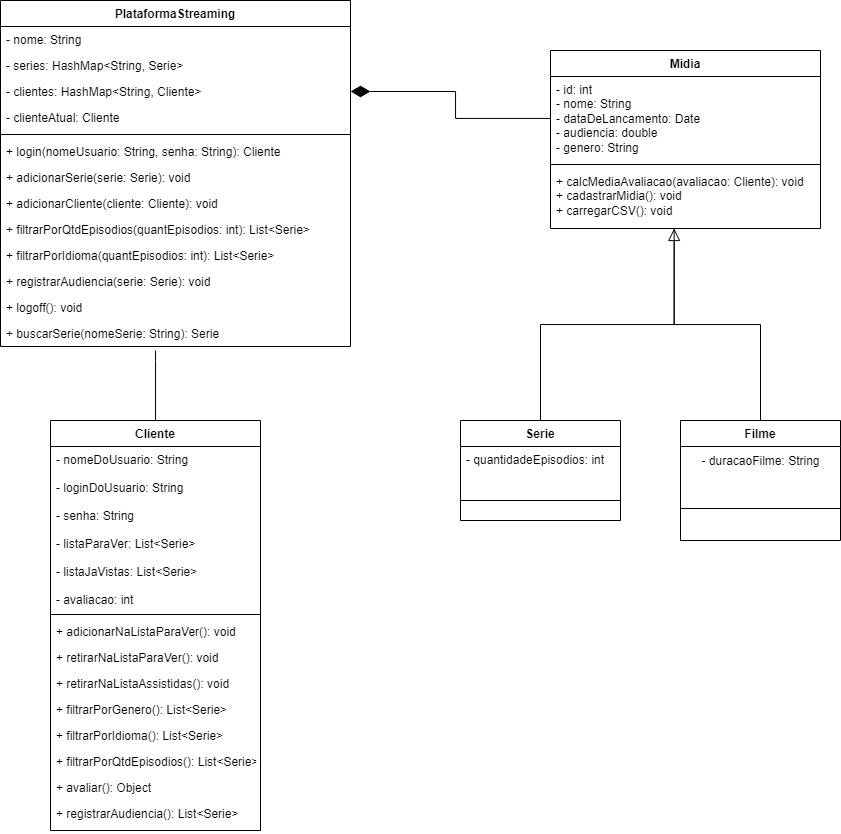

The diagram above was exported from draw.io. Its source (the exported page's mxGraphModel, read from the mxfile embedded in the PNG):
<mxGraphModel dx="1862" dy="569" grid="1" gridSize="10" guides="1" tooltips="1" connect="1" arrows="1" fold="1" page="1" pageScale="1" pageWidth="827" pageHeight="1169" math="0" shadow="0">
  <root>
    <mxCell id="0" />
    <mxCell id="1" parent="0" />
    <mxCell id="qoW6hOR56rgV1oEy2TSz-57" style="edgeStyle=orthogonalEdgeStyle;rounded=0;orthogonalLoop=1;jettySize=auto;html=1;entryX=0.458;entryY=1;entryDx=0;entryDy=0;entryPerimeter=0;endArrow=block;endFill=0;endSize=10;" edge="1" parent="1" source="qoW6hOR56rgV1oEy2TSz-1" target="qoW6hOR56rgV1oEy2TSz-55">
      <mxGeometry relative="1" as="geometry" />
    </mxCell>
    <mxCell id="qoW6hOR56rgV1oEy2TSz-1" value="Serie" style="swimlane;fontStyle=1;align=center;verticalAlign=top;childLayout=stackLayout;horizontal=1;startSize=26;horizontalStack=0;resizeParent=1;resizeParentMax=0;resizeLast=0;collapsible=1;marginBottom=0;" vertex="1" parent="1">
      <mxGeometry x="420" y="510" width="160" height="100" as="geometry" />
    </mxCell>
    <mxCell id="qoW6hOR56rgV1oEy2TSz-5" value="- quantidadeEpisodios: int" style="text;strokeColor=none;fillColor=none;align=left;verticalAlign=top;spacingLeft=4;spacingRight=4;overflow=hidden;rotatable=0;points=[[0,0.5],[1,0.5]];portConstraint=eastwest;" vertex="1" parent="qoW6hOR56rgV1oEy2TSz-1">
      <mxGeometry y="26" width="160" height="34" as="geometry" />
    </mxCell>
    <mxCell id="qoW6hOR56rgV1oEy2TSz-6" value="" style="line;strokeWidth=1;fillColor=none;align=left;verticalAlign=middle;spacingTop=-1;spacingLeft=3;spacingRight=3;rotatable=0;labelPosition=right;points=[];portConstraint=eastwest;strokeColor=inherit;" vertex="1" parent="qoW6hOR56rgV1oEy2TSz-1">
      <mxGeometry y="60" width="160" height="40" as="geometry" />
    </mxCell>
    <mxCell id="qoW6hOR56rgV1oEy2TSz-56" style="edgeStyle=orthogonalEdgeStyle;rounded=0;orthogonalLoop=1;jettySize=auto;html=1;entryX=0.458;entryY=1;entryDx=0;entryDy=0;entryPerimeter=0;endArrow=none;endFill=0;" edge="1" parent="1" source="qoW6hOR56rgV1oEy2TSz-7" target="qoW6hOR56rgV1oEy2TSz-55">
      <mxGeometry relative="1" as="geometry" />
    </mxCell>
    <mxCell id="qoW6hOR56rgV1oEy2TSz-7" value="Filme" style="swimlane;fontStyle=1;align=center;verticalAlign=top;childLayout=stackLayout;horizontal=1;startSize=26;horizontalStack=0;resizeParent=1;resizeParentMax=0;resizeLast=0;collapsible=1;marginBottom=0;" vertex="1" parent="1">
      <mxGeometry x="640" y="510" width="160" height="120" as="geometry" />
    </mxCell>
    <mxCell id="qoW6hOR56rgV1oEy2TSz-61" value="- duracaoFilme: String" style="text;html=1;align=center;verticalAlign=middle;resizable=0;points=[];autosize=1;strokeColor=none;fillColor=none;" vertex="1" parent="qoW6hOR56rgV1oEy2TSz-7">
      <mxGeometry y="26" width="160" height="30" as="geometry" />
    </mxCell>
    <mxCell id="qoW6hOR56rgV1oEy2TSz-9" value="" style="line;strokeWidth=1;fillColor=none;align=left;verticalAlign=middle;spacingTop=-1;spacingLeft=3;spacingRight=3;rotatable=0;labelPosition=right;points=[];portConstraint=eastwest;strokeColor=inherit;" vertex="1" parent="qoW6hOR56rgV1oEy2TSz-7">
      <mxGeometry y="56" width="160" height="64" as="geometry" />
    </mxCell>
    <mxCell id="qoW6hOR56rgV1oEy2TSz-58" style="edgeStyle=orthogonalEdgeStyle;rounded=0;orthogonalLoop=1;jettySize=auto;html=1;entryX=0.443;entryY=1.154;entryDx=0;entryDy=0;entryPerimeter=0;endArrow=none;endFill=0;endSize=16;" edge="1" parent="1" source="qoW6hOR56rgV1oEy2TSz-10" target="qoW6hOR56rgV1oEy2TSz-34">
      <mxGeometry relative="1" as="geometry">
        <Array as="points">
          <mxPoint x="115" y="450" />
          <mxPoint x="115" y="450" />
        </Array>
      </mxGeometry>
    </mxCell>
    <mxCell id="qoW6hOR56rgV1oEy2TSz-10" value="Cliente&#10;" style="swimlane;fontStyle=1;align=center;verticalAlign=top;childLayout=stackLayout;horizontal=1;startSize=26;horizontalStack=0;resizeParent=1;resizeParentMax=0;resizeLast=0;collapsible=1;marginBottom=0;" vertex="1" parent="1">
      <mxGeometry x="10" y="510" width="210" height="410" as="geometry" />
    </mxCell>
    <mxCell id="qoW6hOR56rgV1oEy2TSz-11" value="- nomeDoUsuario: String&#10;&#10;- loginDoUsuario: String&#10;&#10;- senha: String&#10;&#10;- listaParaVer: List&lt;Serie&gt;&#10;&#10;- listaJaVistas: List&lt;Serie&gt;&#10;&#10;- avaliacao: int" style="text;strokeColor=none;fillColor=none;align=left;verticalAlign=top;spacingLeft=4;spacingRight=4;overflow=hidden;rotatable=0;points=[[0,0.5],[1,0.5]];portConstraint=eastwest;" vertex="1" parent="qoW6hOR56rgV1oEy2TSz-10">
      <mxGeometry y="26" width="210" height="164" as="geometry" />
    </mxCell>
    <mxCell id="qoW6hOR56rgV1oEy2TSz-12" value="" style="line;strokeWidth=1;fillColor=none;align=left;verticalAlign=middle;spacingTop=-1;spacingLeft=3;spacingRight=3;rotatable=0;labelPosition=right;points=[];portConstraint=eastwest;strokeColor=inherit;" vertex="1" parent="qoW6hOR56rgV1oEy2TSz-10">
      <mxGeometry y="190" width="210" height="8" as="geometry" />
    </mxCell>
    <mxCell id="qoW6hOR56rgV1oEy2TSz-13" value="+ adicionarNaListaParaVer(): void" style="text;strokeColor=none;fillColor=none;align=left;verticalAlign=top;spacingLeft=4;spacingRight=4;overflow=hidden;rotatable=0;points=[[0,0.5],[1,0.5]];portConstraint=eastwest;" vertex="1" parent="qoW6hOR56rgV1oEy2TSz-10">
      <mxGeometry y="198" width="210" height="26" as="geometry" />
    </mxCell>
    <mxCell id="qoW6hOR56rgV1oEy2TSz-14" value="+ retirarNaListaParaVer(): void" style="text;strokeColor=none;fillColor=none;align=left;verticalAlign=top;spacingLeft=4;spacingRight=4;overflow=hidden;rotatable=0;points=[[0,0.5],[1,0.5]];portConstraint=eastwest;" vertex="1" parent="qoW6hOR56rgV1oEy2TSz-10">
      <mxGeometry y="224" width="210" height="26" as="geometry" />
    </mxCell>
    <mxCell id="qoW6hOR56rgV1oEy2TSz-16" value="+ retirarNaListaAssistidas(): void" style="text;strokeColor=none;fillColor=none;align=left;verticalAlign=top;spacingLeft=4;spacingRight=4;overflow=hidden;rotatable=0;points=[[0,0.5],[1,0.5]];portConstraint=eastwest;" vertex="1" parent="qoW6hOR56rgV1oEy2TSz-10">
      <mxGeometry y="250" width="210" height="26" as="geometry" />
    </mxCell>
    <mxCell id="qoW6hOR56rgV1oEy2TSz-17" value="+ filtrarPorGenero(): List&lt;Serie&gt;" style="text;strokeColor=none;fillColor=none;align=left;verticalAlign=top;spacingLeft=4;spacingRight=4;overflow=hidden;rotatable=0;points=[[0,0.5],[1,0.5]];portConstraint=eastwest;" vertex="1" parent="qoW6hOR56rgV1oEy2TSz-10">
      <mxGeometry y="276" width="210" height="26" as="geometry" />
    </mxCell>
    <mxCell id="qoW6hOR56rgV1oEy2TSz-18" value="+ filtrarPorIdioma(): List&lt;Serie&gt;" style="text;strokeColor=none;fillColor=none;align=left;verticalAlign=top;spacingLeft=4;spacingRight=4;overflow=hidden;rotatable=0;points=[[0,0.5],[1,0.5]];portConstraint=eastwest;" vertex="1" parent="qoW6hOR56rgV1oEy2TSz-10">
      <mxGeometry y="302" width="210" height="26" as="geometry" />
    </mxCell>
    <mxCell id="qoW6hOR56rgV1oEy2TSz-19" value="+ filtrarPorQtdEpisodios(): List&lt;Serie&gt;" style="text;strokeColor=none;fillColor=none;align=left;verticalAlign=top;spacingLeft=4;spacingRight=4;overflow=hidden;rotatable=0;points=[[0,0.5],[1,0.5]];portConstraint=eastwest;" vertex="1" parent="qoW6hOR56rgV1oEy2TSz-10">
      <mxGeometry y="328" width="210" height="26" as="geometry" />
    </mxCell>
    <mxCell id="qoW6hOR56rgV1oEy2TSz-48" value="+ avaliar(): Object" style="text;strokeColor=none;fillColor=none;align=left;verticalAlign=top;spacingLeft=4;spacingRight=4;overflow=hidden;rotatable=0;points=[[0,0.5],[1,0.5]];portConstraint=eastwest;" vertex="1" parent="qoW6hOR56rgV1oEy2TSz-10">
      <mxGeometry y="354" width="210" height="26" as="geometry" />
    </mxCell>
    <mxCell id="qoW6hOR56rgV1oEy2TSz-20" value="+ registrarAudiencia(): List&lt;Serie&gt;" style="text;strokeColor=none;fillColor=none;align=left;verticalAlign=top;spacingLeft=4;spacingRight=4;overflow=hidden;rotatable=0;points=[[0,0.5],[1,0.5]];portConstraint=eastwest;" vertex="1" parent="qoW6hOR56rgV1oEy2TSz-10">
      <mxGeometry y="380" width="210" height="30" as="geometry" />
    </mxCell>
    <mxCell id="qoW6hOR56rgV1oEy2TSz-21" value="PlataformaStreaming" style="swimlane;fontStyle=1;align=center;verticalAlign=top;childLayout=stackLayout;horizontal=1;startSize=26;horizontalStack=0;resizeParent=1;resizeParentMax=0;resizeLast=0;collapsible=1;marginBottom=0;" vertex="1" parent="1">
      <mxGeometry x="-40" y="90" width="350" height="346" as="geometry" />
    </mxCell>
    <mxCell id="qoW6hOR56rgV1oEy2TSz-22" value="- nome: String" style="text;strokeColor=none;fillColor=none;align=left;verticalAlign=top;spacingLeft=4;spacingRight=4;overflow=hidden;rotatable=0;points=[[0,0.5],[1,0.5]];portConstraint=eastwest;" vertex="1" parent="qoW6hOR56rgV1oEy2TSz-21">
      <mxGeometry y="26" width="350" height="26" as="geometry" />
    </mxCell>
    <mxCell id="qoW6hOR56rgV1oEy2TSz-23" value="- series: HashMap&lt;String, Serie&gt;" style="text;strokeColor=none;fillColor=none;align=left;verticalAlign=top;spacingLeft=4;spacingRight=4;overflow=hidden;rotatable=0;points=[[0,0.5],[1,0.5]];portConstraint=eastwest;" vertex="1" parent="qoW6hOR56rgV1oEy2TSz-21">
      <mxGeometry y="52" width="350" height="26" as="geometry" />
    </mxCell>
    <mxCell id="qoW6hOR56rgV1oEy2TSz-24" value="- clientes: HashMap&lt;String, Cliente&gt;" style="text;strokeColor=none;fillColor=none;align=left;verticalAlign=top;spacingLeft=4;spacingRight=4;overflow=hidden;rotatable=0;points=[[0,0.5],[1,0.5]];portConstraint=eastwest;" vertex="1" parent="qoW6hOR56rgV1oEy2TSz-21">
      <mxGeometry y="78" width="350" height="26" as="geometry" />
    </mxCell>
    <mxCell id="qoW6hOR56rgV1oEy2TSz-25" value="- clienteAtual: Cliente" style="text;strokeColor=none;fillColor=none;align=left;verticalAlign=top;spacingLeft=4;spacingRight=4;overflow=hidden;rotatable=0;points=[[0,0.5],[1,0.5]];portConstraint=eastwest;" vertex="1" parent="qoW6hOR56rgV1oEy2TSz-21">
      <mxGeometry y="104" width="350" height="26" as="geometry" />
    </mxCell>
    <mxCell id="qoW6hOR56rgV1oEy2TSz-26" value="" style="line;strokeWidth=1;fillColor=none;align=left;verticalAlign=middle;spacingTop=-1;spacingLeft=3;spacingRight=3;rotatable=0;labelPosition=right;points=[];portConstraint=eastwest;strokeColor=inherit;" vertex="1" parent="qoW6hOR56rgV1oEy2TSz-21">
      <mxGeometry y="130" width="350" height="8" as="geometry" />
    </mxCell>
    <mxCell id="qoW6hOR56rgV1oEy2TSz-27" value="+ login(nomeUsuario: String, senha: String): Cliente" style="text;strokeColor=none;fillColor=none;align=left;verticalAlign=top;spacingLeft=4;spacingRight=4;overflow=hidden;rotatable=0;points=[[0,0.5],[1,0.5]];portConstraint=eastwest;" vertex="1" parent="qoW6hOR56rgV1oEy2TSz-21">
      <mxGeometry y="138" width="350" height="26" as="geometry" />
    </mxCell>
    <mxCell id="qoW6hOR56rgV1oEy2TSz-28" value="+ adicionarSerie(serie: Serie): void" style="text;strokeColor=none;fillColor=none;align=left;verticalAlign=top;spacingLeft=4;spacingRight=4;overflow=hidden;rotatable=0;points=[[0,0.5],[1,0.5]];portConstraint=eastwest;" vertex="1" parent="qoW6hOR56rgV1oEy2TSz-21">
      <mxGeometry y="164" width="350" height="26" as="geometry" />
    </mxCell>
    <mxCell id="qoW6hOR56rgV1oEy2TSz-29" value="+ adicionarCliente(cliente: Cliente): void" style="text;strokeColor=none;fillColor=none;align=left;verticalAlign=top;spacingLeft=4;spacingRight=4;overflow=hidden;rotatable=0;points=[[0,0.5],[1,0.5]];portConstraint=eastwest;" vertex="1" parent="qoW6hOR56rgV1oEy2TSz-21">
      <mxGeometry y="190" width="350" height="26" as="geometry" />
    </mxCell>
    <mxCell id="qoW6hOR56rgV1oEy2TSz-30" value="+ filtrarPorQtdEpisodios(quantEpisodios: int): List&lt;Serie&gt;" style="text;strokeColor=none;fillColor=none;align=left;verticalAlign=top;spacingLeft=4;spacingRight=4;overflow=hidden;rotatable=0;points=[[0,0.5],[1,0.5]];portConstraint=eastwest;" vertex="1" parent="qoW6hOR56rgV1oEy2TSz-21">
      <mxGeometry y="216" width="350" height="26" as="geometry" />
    </mxCell>
    <mxCell id="qoW6hOR56rgV1oEy2TSz-31" value="+ filtrarPorIdioma(quantEpisodios: int): List&lt;Serie&gt;" style="text;strokeColor=none;fillColor=none;align=left;verticalAlign=top;spacingLeft=4;spacingRight=4;overflow=hidden;rotatable=0;points=[[0,0.5],[1,0.5]];portConstraint=eastwest;" vertex="1" parent="qoW6hOR56rgV1oEy2TSz-21">
      <mxGeometry y="242" width="350" height="26" as="geometry" />
    </mxCell>
    <mxCell id="qoW6hOR56rgV1oEy2TSz-32" value="+ registrarAudiencia(serie: Serie): void" style="text;strokeColor=none;fillColor=none;align=left;verticalAlign=top;spacingLeft=4;spacingRight=4;overflow=hidden;rotatable=0;points=[[0,0.5],[1,0.5]];portConstraint=eastwest;" vertex="1" parent="qoW6hOR56rgV1oEy2TSz-21">
      <mxGeometry y="268" width="350" height="26" as="geometry" />
    </mxCell>
    <mxCell id="qoW6hOR56rgV1oEy2TSz-33" value="+ logoff(): void" style="text;strokeColor=none;fillColor=none;align=left;verticalAlign=top;spacingLeft=4;spacingRight=4;overflow=hidden;rotatable=0;points=[[0,0.5],[1,0.5]];portConstraint=eastwest;" vertex="1" parent="qoW6hOR56rgV1oEy2TSz-21">
      <mxGeometry y="294" width="350" height="26" as="geometry" />
    </mxCell>
    <mxCell id="qoW6hOR56rgV1oEy2TSz-34" value="+ buscarSerie(nomeSerie: String): Serie" style="text;strokeColor=none;fillColor=none;align=left;verticalAlign=top;spacingLeft=4;spacingRight=4;overflow=hidden;rotatable=0;points=[[0,0.5],[1,0.5]];portConstraint=eastwest;" vertex="1" parent="qoW6hOR56rgV1oEy2TSz-21">
      <mxGeometry y="320" width="350" height="26" as="geometry" />
    </mxCell>
    <mxCell id="qoW6hOR56rgV1oEy2TSz-52" value="Midia" style="swimlane;fontStyle=1;align=center;verticalAlign=top;childLayout=stackLayout;horizontal=1;startSize=26;horizontalStack=0;resizeParent=1;resizeParentMax=0;resizeLast=0;collapsible=1;marginBottom=0;whiteSpace=wrap;html=1;" vertex="1" parent="1">
      <mxGeometry x="510" y="140" width="270" height="178" as="geometry" />
    </mxCell>
    <mxCell id="qoW6hOR56rgV1oEy2TSz-53" value="- id: int&lt;br style=&quot;border-color: var(--border-color);&quot;&gt;- nome: String&lt;br style=&quot;border-color: var(--border-color);&quot;&gt;- dataDeLancamento: Date&lt;br style=&quot;border-color: var(--border-color);&quot;&gt;- audiencia: double&lt;br style=&quot;border-color: var(--border-color);&quot;&gt;- genero: String" style="text;strokeColor=none;fillColor=none;align=left;verticalAlign=top;spacingLeft=4;spacingRight=4;overflow=hidden;rotatable=0;points=[[0,0.5],[1,0.5]];portConstraint=eastwest;whiteSpace=wrap;html=1;" vertex="1" parent="qoW6hOR56rgV1oEy2TSz-52">
      <mxGeometry y="26" width="270" height="84" as="geometry" />
    </mxCell>
    <mxCell id="qoW6hOR56rgV1oEy2TSz-54" value="" style="line;strokeWidth=1;fillColor=none;align=left;verticalAlign=middle;spacingTop=-1;spacingLeft=3;spacingRight=3;rotatable=0;labelPosition=right;points=[];portConstraint=eastwest;strokeColor=inherit;" vertex="1" parent="qoW6hOR56rgV1oEy2TSz-52">
      <mxGeometry y="110" width="270" height="8" as="geometry" />
    </mxCell>
    <mxCell id="qoW6hOR56rgV1oEy2TSz-55" value="+ calcMediaAvaliacao(avaliacao: Cliente): void&amp;nbsp;&amp;nbsp;&lt;br&gt;+ cadastrarMidia(): void&lt;br&gt;+ carregarCSV(): void" style="text;strokeColor=none;fillColor=none;align=left;verticalAlign=top;spacingLeft=4;spacingRight=4;overflow=hidden;rotatable=0;points=[[0,0.5],[1,0.5]];portConstraint=eastwest;whiteSpace=wrap;html=1;" vertex="1" parent="qoW6hOR56rgV1oEy2TSz-52">
      <mxGeometry y="118" width="270" height="60" as="geometry" />
    </mxCell>
    <mxCell id="qoW6hOR56rgV1oEy2TSz-60" style="edgeStyle=orthogonalEdgeStyle;rounded=0;orthogonalLoop=1;jettySize=auto;html=1;entryX=1;entryY=0.5;entryDx=0;entryDy=0;endArrow=diamondThin;endFill=1;endSize=17;" edge="1" parent="1" source="qoW6hOR56rgV1oEy2TSz-53" target="qoW6hOR56rgV1oEy2TSz-24">
      <mxGeometry relative="1" as="geometry" />
    </mxCell>
  </root>
</mxGraphModel>